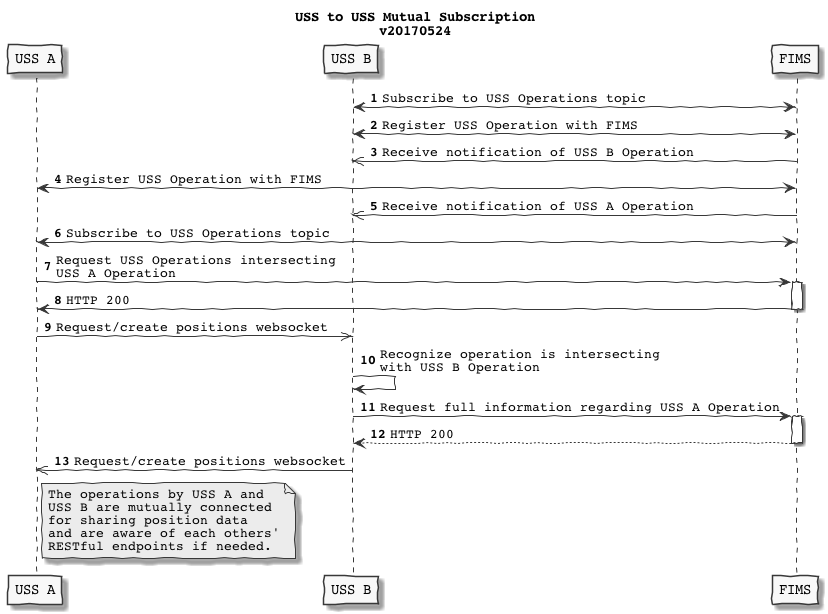

The diagram above was rendered by PlantUML. Its source (embedded in the PNG):
@startuml
skinparam handwritten true
skinparam monochrome true
skinparam defaultFontName Courier


participant "USS A" as A
participant "USS B" as B
participant "FIMS" as F

title USS to USS Mutual Subscription\nv20170524

autonumber
B<->F: Subscribe to USS Operations topic
B<->F: Register USS Operation with FIMS
F->>B: Receive notification of USS B Operation
A<->F: Register USS Operation with FIMS

F->>B: Receive notification of USS A Operation

A<->F: Subscribe to USS Operations topic

A->F: Request USS Operations intersecting\nUSS A Operation
activate F
F->A: HTTP 200
deactivate F

A->> B: Request/create positions websocket
B->B: Recognize operation is intersecting\nwith USS B Operation

B->F: Request full information regarding USS A Operation
activate F
F-->B: HTTP 200


deactivate F

B->>A: Request/create positions websocket

note right of A
 The operations by USS A and
 USS B are mutually connected
 for sharing position data
 and are aware of each others'
 RESTful endpoints if needed.
end note




@enduml